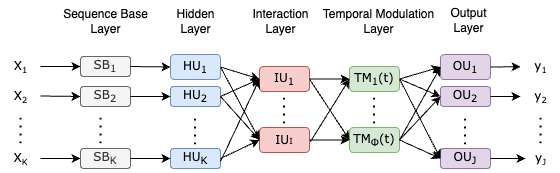

The diagram above was exported from draw.io. Its source (the exported page's mxGraphModel, read from the mxfile embedded in the PNG):
<mxGraphModel dx="643" dy="709" grid="1" gridSize="10" guides="1" tooltips="1" connect="1" arrows="1" fold="1" page="1" pageScale="1" pageWidth="850" pageHeight="1100" background="none" math="0" shadow="0">
  <root>
    <mxCell id="0" />
    <mxCell id="1" parent="0" />
    <mxCell id="muG74ohA5schA0bBWP2V-1" value="X&lt;span style=&quot;font-size: 10px;&quot;&gt;&lt;sub&gt;1&lt;/sub&gt;&lt;/span&gt;" style="text;html=1;align=center;verticalAlign=middle;resizable=0;points=[];autosize=1;strokeColor=none;fillColor=none;fontFamily=Verdana;" vertex="1" parent="1">
      <mxGeometry x="40" y="90" width="40" height="30" as="geometry" />
    </mxCell>
    <mxCell id="muG74ohA5schA0bBWP2V-2" value="X&lt;span style=&quot;font-size: 10px;&quot;&gt;&lt;sub&gt;2&lt;/sub&gt;&lt;/span&gt;" style="text;html=1;align=center;verticalAlign=middle;resizable=0;points=[];autosize=1;strokeColor=none;fillColor=none;fontFamily=Verdana;" vertex="1" parent="1">
      <mxGeometry x="40" y="120" width="40" height="30" as="geometry" />
    </mxCell>
    <mxCell id="muG74ohA5schA0bBWP2V-3" value="X&lt;span style=&quot;font-size: 10px;&quot;&gt;&lt;sub&gt;K&lt;/sub&gt;&lt;/span&gt;" style="text;html=1;align=center;verticalAlign=middle;resizable=0;points=[];autosize=1;strokeColor=none;fillColor=none;fontFamily=Verdana;" vertex="1" parent="1">
      <mxGeometry x="40" y="182" width="40" height="30" as="geometry" />
    </mxCell>
    <mxCell id="muG74ohA5schA0bBWP2V-4" value="" style="endArrow=none;dashed=1;html=1;dashPattern=1 3;strokeWidth=2;rounded=0;entryX=0.425;entryY=1.033;entryDx=0;entryDy=0;entryPerimeter=0;exitX=0.425;exitY=0.033;exitDx=0;exitDy=0;exitPerimeter=0;fontFamily=Verdana;" edge="1" parent="1">
      <mxGeometry width="50" height="50" relative="1" as="geometry">
        <mxPoint x="60" y="181.99" as="sourcePoint" />
        <mxPoint x="60" y="149.99" as="targetPoint" />
      </mxGeometry>
    </mxCell>
    <mxCell id="muG74ohA5schA0bBWP2V-6" value="" style="endArrow=classic;html=1;rounded=0;entryX=0;entryY=0.5;entryDx=0;entryDy=0;fontFamily=Verdana;" edge="1" parent="1" source="muG74ohA5schA0bBWP2V-1" target="muG74ohA5schA0bBWP2V-9">
      <mxGeometry width="50" height="50" relative="1" as="geometry">
        <mxPoint x="80" y="100" as="sourcePoint" />
        <mxPoint x="120" y="105" as="targetPoint" />
      </mxGeometry>
    </mxCell>
    <mxCell id="muG74ohA5schA0bBWP2V-7" value="" style="endArrow=classic;html=1;rounded=0;entryX=0;entryY=0.5;entryDx=0;entryDy=0;fontFamily=Verdana;" edge="1" parent="1" target="muG74ohA5schA0bBWP2V-12">
      <mxGeometry width="50" height="50" relative="1" as="geometry">
        <mxPoint x="80" y="134.5" as="sourcePoint" />
        <mxPoint x="120" y="134.5" as="targetPoint" />
      </mxGeometry>
    </mxCell>
    <mxCell id="muG74ohA5schA0bBWP2V-8" value="" style="endArrow=classic;html=1;rounded=0;fontFamily=Verdana;" edge="1" parent="1" source="muG74ohA5schA0bBWP2V-3">
      <mxGeometry width="50" height="50" relative="1" as="geometry">
        <mxPoint x="80" y="196.5" as="sourcePoint" />
        <mxPoint x="120" y="197" as="targetPoint" />
      </mxGeometry>
    </mxCell>
    <mxCell id="muG74ohA5schA0bBWP2V-9" value="SB&lt;sub&gt;1&lt;/sub&gt;" style="rounded=1;whiteSpace=wrap;html=1;fillColor=#f5f5f5;fontColor=#333333;strokeColor=#666666;fontFamily=Verdana;" vertex="1" parent="1">
      <mxGeometry x="120" y="95" width="50" height="20" as="geometry" />
    </mxCell>
    <mxCell id="muG74ohA5schA0bBWP2V-12" value="SB&lt;sub&gt;2&lt;/sub&gt;" style="rounded=1;whiteSpace=wrap;html=1;fillColor=#f5f5f5;fontColor=#333333;strokeColor=#666666;fontFamily=Verdana;" vertex="1" parent="1">
      <mxGeometry x="120" y="125" width="50" height="20" as="geometry" />
    </mxCell>
    <mxCell id="muG74ohA5schA0bBWP2V-13" value="SB&lt;sub&gt;Κ&lt;/sub&gt;" style="rounded=1;whiteSpace=wrap;html=1;fillColor=#f5f5f5;fontColor=#333333;strokeColor=#666666;fontFamily=Verdana;" vertex="1" parent="1">
      <mxGeometry x="120" y="187" width="50" height="20" as="geometry" />
    </mxCell>
    <mxCell id="muG74ohA5schA0bBWP2V-14" value="" style="endArrow=none;dashed=1;html=1;dashPattern=1 3;strokeWidth=2;rounded=0;entryX=0.425;entryY=1.033;entryDx=0;entryDy=0;entryPerimeter=0;exitX=0.425;exitY=0.033;exitDx=0;exitDy=0;exitPerimeter=0;fontFamily=Verdana;" edge="1" parent="1">
      <mxGeometry width="50" height="50" relative="1" as="geometry">
        <mxPoint x="140" y="182" as="sourcePoint" />
        <mxPoint x="140" y="150" as="targetPoint" />
      </mxGeometry>
    </mxCell>
    <mxCell id="muG74ohA5schA0bBWP2V-15" value="HU&lt;sub&gt;1&lt;/sub&gt;" style="rounded=1;whiteSpace=wrap;html=1;fillColor=#dae8fc;strokeColor=#6c8ebf;fontFamily=Verdana;labelBackgroundColor=none;" vertex="1" parent="1">
      <mxGeometry x="210" y="93" width="50" height="25" as="geometry" />
    </mxCell>
    <mxCell id="muG74ohA5schA0bBWP2V-16" value="HU&lt;sub&gt;2&lt;/sub&gt;" style="rounded=1;whiteSpace=wrap;html=1;fillColor=#dae8fc;strokeColor=#6c8ebf;fontFamily=Verdana;labelBackgroundColor=none;" vertex="1" parent="1">
      <mxGeometry x="210" y="125" width="50" height="20" as="geometry" />
    </mxCell>
    <mxCell id="muG74ohA5schA0bBWP2V-17" value="" style="endArrow=classic;html=1;rounded=0;entryX=0;entryY=0.5;entryDx=0;entryDy=0;exitX=1;exitY=0.5;exitDx=0;exitDy=0;fontFamily=Verdana;" edge="1" parent="1" source="muG74ohA5schA0bBWP2V-9" target="muG74ohA5schA0bBWP2V-15">
      <mxGeometry width="50" height="50" relative="1" as="geometry">
        <mxPoint x="170" y="104.5" as="sourcePoint" />
        <mxPoint x="210" y="104.5" as="targetPoint" />
      </mxGeometry>
    </mxCell>
    <mxCell id="muG74ohA5schA0bBWP2V-19" value="" style="endArrow=classic;html=1;rounded=0;entryX=0;entryY=0.5;entryDx=0;entryDy=0;exitX=1;exitY=0.5;exitDx=0;exitDy=0;fontFamily=Verdana;" edge="1" parent="1" source="muG74ohA5schA0bBWP2V-12" target="muG74ohA5schA0bBWP2V-16">
      <mxGeometry width="50" height="50" relative="1" as="geometry">
        <mxPoint x="180" y="115" as="sourcePoint" />
        <mxPoint x="220" y="116" as="targetPoint" />
      </mxGeometry>
    </mxCell>
    <mxCell id="muG74ohA5schA0bBWP2V-20" value="HU&lt;sub&gt;Κ&lt;/sub&gt;" style="rounded=1;whiteSpace=wrap;html=1;fillColor=#dae8fc;strokeColor=#6c8ebf;fontFamily=Verdana;labelBackgroundColor=none;" vertex="1" parent="1">
      <mxGeometry x="210" y="187" width="50" height="20" as="geometry" />
    </mxCell>
    <mxCell id="muG74ohA5schA0bBWP2V-21" value="" style="endArrow=classic;html=1;rounded=0;exitX=1;exitY=0.5;exitDx=0;exitDy=0;fontFamily=Verdana;" edge="1" parent="1" source="muG74ohA5schA0bBWP2V-13">
      <mxGeometry width="50" height="50" relative="1" as="geometry">
        <mxPoint x="170" y="197" as="sourcePoint" />
        <mxPoint x="210" y="197" as="targetPoint" />
      </mxGeometry>
    </mxCell>
    <mxCell id="muG74ohA5schA0bBWP2V-22" value="IU&lt;sub&gt;1&lt;/sub&gt;" style="rounded=1;whiteSpace=wrap;html=1;fillColor=#f8cecc;strokeColor=#b85450;fontFamily=Verdana;" vertex="1" parent="1">
      <mxGeometry x="299" y="105" width="50" height="25" as="geometry" />
    </mxCell>
    <mxCell id="muG74ohA5schA0bBWP2V-24" value="IU&lt;span style=&quot;font-size: 8.33333px;&quot;&gt;Ι&lt;/span&gt;" style="rounded=1;whiteSpace=wrap;html=1;fillColor=#f8cecc;strokeColor=#b85450;fontFamily=Verdana;" vertex="1" parent="1">
      <mxGeometry x="299" y="166" width="50" height="25" as="geometry" />
    </mxCell>
    <mxCell id="muG74ohA5schA0bBWP2V-25" value="" style="endArrow=none;dashed=1;html=1;dashPattern=1 3;strokeWidth=2;rounded=0;entryX=0.425;entryY=1.033;entryDx=0;entryDy=0;entryPerimeter=0;exitX=0.425;exitY=0.033;exitDx=0;exitDy=0;exitPerimeter=0;fontFamily=Verdana;" edge="1" parent="1">
      <mxGeometry width="50" height="50" relative="1" as="geometry">
        <mxPoint x="234.5" y="183" as="sourcePoint" />
        <mxPoint x="234.5" y="151" as="targetPoint" />
      </mxGeometry>
    </mxCell>
    <mxCell id="muG74ohA5schA0bBWP2V-26" value="" style="endArrow=none;dashed=1;html=1;dashPattern=1 3;strokeWidth=2;rounded=0;entryX=0.425;entryY=1.033;entryDx=0;entryDy=0;entryPerimeter=0;exitX=0.425;exitY=0.033;exitDx=0;exitDy=0;exitPerimeter=0;fontFamily=Verdana;" edge="1" parent="1">
      <mxGeometry width="50" height="50" relative="1" as="geometry">
        <mxPoint x="323.5" y="162" as="sourcePoint" />
        <mxPoint x="323.5" y="130" as="targetPoint" />
      </mxGeometry>
    </mxCell>
    <mxCell id="muG74ohA5schA0bBWP2V-27" value="" style="endArrow=classic;html=1;rounded=0;entryX=0;entryY=0.5;entryDx=0;entryDy=0;exitX=1;exitY=0.5;exitDx=0;exitDy=0;fontFamily=Verdana;" edge="1" parent="1" source="muG74ohA5schA0bBWP2V-15" target="muG74ohA5schA0bBWP2V-22">
      <mxGeometry width="50" height="50" relative="1" as="geometry">
        <mxPoint x="270" y="95" as="sourcePoint" />
        <mxPoint x="310" y="96" as="targetPoint" />
      </mxGeometry>
    </mxCell>
    <mxCell id="muG74ohA5schA0bBWP2V-28" value="" style="endArrow=classic;html=1;rounded=0;entryX=0;entryY=0.5;entryDx=0;entryDy=0;exitX=1;exitY=0.5;exitDx=0;exitDy=0;fontFamily=Verdana;" edge="1" parent="1" source="muG74ohA5schA0bBWP2V-16" target="muG74ohA5schA0bBWP2V-24">
      <mxGeometry width="50" height="50" relative="1" as="geometry">
        <mxPoint x="270" y="116" as="sourcePoint" />
        <mxPoint x="309" y="128" as="targetPoint" />
      </mxGeometry>
    </mxCell>
    <mxCell id="muG74ohA5schA0bBWP2V-29" value="" style="endArrow=classic;html=1;rounded=0;entryX=0;entryY=0.5;entryDx=0;entryDy=0;exitX=1;exitY=0.5;exitDx=0;exitDy=0;fontFamily=Verdana;" edge="1" parent="1" source="muG74ohA5schA0bBWP2V-15" target="muG74ohA5schA0bBWP2V-24">
      <mxGeometry width="50" height="50" relative="1" as="geometry">
        <mxPoint x="270" y="116" as="sourcePoint" />
        <mxPoint x="309" y="128" as="targetPoint" />
      </mxGeometry>
    </mxCell>
    <mxCell id="muG74ohA5schA0bBWP2V-30" value="" style="endArrow=classic;html=1;rounded=0;entryX=0;entryY=0.5;entryDx=0;entryDy=0;fontFamily=Verdana;exitX=1;exitY=0.5;exitDx=0;exitDy=0;" edge="1" parent="1" source="muG74ohA5schA0bBWP2V-16" target="muG74ohA5schA0bBWP2V-22">
      <mxGeometry width="50" height="50" relative="1" as="geometry">
        <mxPoint x="280" y="200" as="sourcePoint" />
        <mxPoint x="309" y="189" as="targetPoint" />
      </mxGeometry>
    </mxCell>
    <mxCell id="muG74ohA5schA0bBWP2V-31" value="" style="endArrow=classic;html=1;rounded=0;entryX=0;entryY=0.5;entryDx=0;entryDy=0;exitX=1;exitY=0.5;exitDx=0;exitDy=0;fontFamily=Verdana;" edge="1" parent="1" source="muG74ohA5schA0bBWP2V-20" target="muG74ohA5schA0bBWP2V-24">
      <mxGeometry width="50" height="50" relative="1" as="geometry">
        <mxPoint x="280" y="155" as="sourcePoint" />
        <mxPoint x="319" y="199" as="targetPoint" />
      </mxGeometry>
    </mxCell>
    <mxCell id="muG74ohA5schA0bBWP2V-33" value="" style="endArrow=classic;html=1;rounded=0;entryX=0;entryY=0.5;entryDx=0;entryDy=0;fontFamily=Verdana;" edge="1" parent="1" target="muG74ohA5schA0bBWP2V-22">
      <mxGeometry width="50" height="50" relative="1" as="geometry">
        <mxPoint x="260" y="200" as="sourcePoint" />
        <mxPoint x="339" y="219" as="targetPoint" />
      </mxGeometry>
    </mxCell>
    <mxCell id="muG74ohA5schA0bBWP2V-36" value="TM&lt;sub&gt;1&lt;/sub&gt;(t)" style="rounded=1;whiteSpace=wrap;html=1;fillColor=#d5e8d4;strokeColor=#82b366;fontFamily=Verdana;" vertex="1" parent="1">
      <mxGeometry x="389" y="105" width="50" height="25" as="geometry" />
    </mxCell>
    <mxCell id="muG74ohA5schA0bBWP2V-37" value="TM&lt;sub&gt;Φ&lt;/sub&gt;(t)" style="rounded=1;whiteSpace=wrap;html=1;fillColor=#d5e8d4;strokeColor=#82b366;fontFamily=Verdana;" vertex="1" parent="1">
      <mxGeometry x="389" y="166" width="50" height="25" as="geometry" />
    </mxCell>
    <mxCell id="muG74ohA5schA0bBWP2V-38" value="" style="endArrow=none;dashed=1;html=1;dashPattern=1 3;strokeWidth=2;rounded=0;entryX=0.425;entryY=1.033;entryDx=0;entryDy=0;entryPerimeter=0;exitX=0.425;exitY=0.033;exitDx=0;exitDy=0;exitPerimeter=0;fontFamily=Verdana;" edge="1" parent="1">
      <mxGeometry width="50" height="50" relative="1" as="geometry">
        <mxPoint x="413.5" y="162" as="sourcePoint" />
        <mxPoint x="413.5" y="130" as="targetPoint" />
      </mxGeometry>
    </mxCell>
    <mxCell id="muG74ohA5schA0bBWP2V-39" value="" style="endArrow=classic;html=1;rounded=0;entryX=0;entryY=0.5;entryDx=0;entryDy=0;exitX=1;exitY=0.5;exitDx=0;exitDy=0;fontFamily=Verdana;" edge="1" parent="1" source="muG74ohA5schA0bBWP2V-22" target="muG74ohA5schA0bBWP2V-36">
      <mxGeometry width="50" height="50" relative="1" as="geometry">
        <mxPoint x="270" y="116" as="sourcePoint" />
        <mxPoint x="309" y="128" as="targetPoint" />
      </mxGeometry>
    </mxCell>
    <mxCell id="muG74ohA5schA0bBWP2V-40" value="" style="endArrow=classic;html=1;rounded=0;entryX=0;entryY=0.5;entryDx=0;entryDy=0;exitX=1;exitY=0.5;exitDx=0;exitDy=0;fontFamily=Verdana;" edge="1" parent="1" source="muG74ohA5schA0bBWP2V-22" target="muG74ohA5schA0bBWP2V-37">
      <mxGeometry width="50" height="50" relative="1" as="geometry">
        <mxPoint x="359" y="128" as="sourcePoint" />
        <mxPoint x="399" y="128" as="targetPoint" />
      </mxGeometry>
    </mxCell>
    <mxCell id="muG74ohA5schA0bBWP2V-41" value="" style="endArrow=classic;html=1;rounded=0;entryX=0;entryY=0.5;entryDx=0;entryDy=0;exitX=1;exitY=0.5;exitDx=0;exitDy=0;fontFamily=Verdana;" edge="1" parent="1" source="muG74ohA5schA0bBWP2V-24" target="muG74ohA5schA0bBWP2V-37">
      <mxGeometry width="50" height="50" relative="1" as="geometry">
        <mxPoint x="359" y="128" as="sourcePoint" />
        <mxPoint x="399" y="128" as="targetPoint" />
      </mxGeometry>
    </mxCell>
    <mxCell id="muG74ohA5schA0bBWP2V-42" value="" style="endArrow=classic;html=1;rounded=0;entryX=0;entryY=0.5;entryDx=0;entryDy=0;fontFamily=Verdana;" edge="1" parent="1" target="muG74ohA5schA0bBWP2V-36">
      <mxGeometry width="50" height="50" relative="1" as="geometry">
        <mxPoint x="350" y="180" as="sourcePoint" />
        <mxPoint x="399" y="189" as="targetPoint" />
      </mxGeometry>
    </mxCell>
    <mxCell id="muG74ohA5schA0bBWP2V-43" value="y&lt;span style=&quot;font-size: 10px;&quot;&gt;&lt;sub&gt;1&lt;/sub&gt;&lt;/span&gt;" style="text;html=1;align=center;verticalAlign=middle;resizable=0;points=[];autosize=1;strokeColor=none;fillColor=none;fontFamily=Verdana;" vertex="1" parent="1">
      <mxGeometry x="560" y="90" width="40" height="30" as="geometry" />
    </mxCell>
    <mxCell id="muG74ohA5schA0bBWP2V-44" value="y&lt;span style=&quot;font-size: 10px;&quot;&gt;&lt;sub&gt;2&lt;/sub&gt;&lt;/span&gt;" style="text;html=1;align=center;verticalAlign=middle;resizable=0;points=[];autosize=1;strokeColor=none;fillColor=none;fontFamily=Verdana;" vertex="1" parent="1">
      <mxGeometry x="560" y="120" width="40" height="30" as="geometry" />
    </mxCell>
    <mxCell id="muG74ohA5schA0bBWP2V-45" value="y&lt;span style=&quot;font-size: 10px;&quot;&gt;&lt;sub&gt;J&lt;/sub&gt;&lt;/span&gt;" style="text;html=1;align=center;verticalAlign=middle;resizable=0;points=[];autosize=1;strokeColor=none;fillColor=none;fontFamily=Verdana;" vertex="1" parent="1">
      <mxGeometry x="565" y="182" width="30" height="30" as="geometry" />
    </mxCell>
    <mxCell id="muG74ohA5schA0bBWP2V-46" value="" style="endArrow=none;dashed=1;html=1;dashPattern=1 3;strokeWidth=2;rounded=0;entryX=0.425;entryY=1.033;entryDx=0;entryDy=0;entryPerimeter=0;exitX=0.425;exitY=0.033;exitDx=0;exitDy=0;exitPerimeter=0;fontFamily=Verdana;" edge="1" parent="1">
      <mxGeometry width="50" height="50" relative="1" as="geometry">
        <mxPoint x="580" y="181.99" as="sourcePoint" />
        <mxPoint x="580" y="149.99" as="targetPoint" />
      </mxGeometry>
    </mxCell>
    <mxCell id="muG74ohA5schA0bBWP2V-47" value="OU&lt;sub&gt;1&lt;/sub&gt;" style="rounded=1;whiteSpace=wrap;html=1;fillColor=#e1d5e7;strokeColor=#9673a6;fontFamily=Verdana;" vertex="1" parent="1">
      <mxGeometry x="480" y="93" width="50" height="25" as="geometry" />
    </mxCell>
    <mxCell id="muG74ohA5schA0bBWP2V-48" value="OU&lt;sub&gt;2&lt;/sub&gt;" style="rounded=1;whiteSpace=wrap;html=1;fillColor=#e1d5e7;strokeColor=#9673a6;fontFamily=Verdana;" vertex="1" parent="1">
      <mxGeometry x="480" y="125" width="50" height="20" as="geometry" />
    </mxCell>
    <mxCell id="muG74ohA5schA0bBWP2V-49" value="OU&lt;sub&gt;J&lt;/sub&gt;" style="rounded=1;whiteSpace=wrap;html=1;fillColor=#e1d5e7;strokeColor=#9673a6;fontFamily=Verdana;" vertex="1" parent="1">
      <mxGeometry x="480" y="187" width="50" height="20" as="geometry" />
    </mxCell>
    <mxCell id="muG74ohA5schA0bBWP2V-50" value="" style="endArrow=none;dashed=1;html=1;dashPattern=1 3;strokeWidth=2;rounded=0;entryX=0.425;entryY=1.033;entryDx=0;entryDy=0;entryPerimeter=0;exitX=0.425;exitY=0.033;exitDx=0;exitDy=0;exitPerimeter=0;fontFamily=Verdana;" edge="1" parent="1">
      <mxGeometry width="50" height="50" relative="1" as="geometry">
        <mxPoint x="504.5" y="183" as="sourcePoint" />
        <mxPoint x="504.5" y="151" as="targetPoint" />
      </mxGeometry>
    </mxCell>
    <mxCell id="muG74ohA5schA0bBWP2V-51" value="" style="endArrow=classic;html=1;rounded=0;entryX=0;entryY=0.5;entryDx=0;entryDy=0;exitX=1;exitY=0.5;exitDx=0;exitDy=0;fontFamily=Verdana;" edge="1" parent="1" source="muG74ohA5schA0bBWP2V-36" target="muG74ohA5schA0bBWP2V-47">
      <mxGeometry width="50" height="50" relative="1" as="geometry">
        <mxPoint x="450" y="115" as="sourcePoint" />
        <mxPoint x="489" y="127" as="targetPoint" />
      </mxGeometry>
    </mxCell>
    <mxCell id="muG74ohA5schA0bBWP2V-52" value="" style="endArrow=classic;html=1;rounded=0;entryX=0;entryY=0.5;entryDx=0;entryDy=0;exitX=1;exitY=0.5;exitDx=0;exitDy=0;fontFamily=Verdana;" edge="1" parent="1" source="muG74ohA5schA0bBWP2V-36" target="muG74ohA5schA0bBWP2V-48">
      <mxGeometry width="50" height="50" relative="1" as="geometry">
        <mxPoint x="449" y="128" as="sourcePoint" />
        <mxPoint x="490" y="116" as="targetPoint" />
      </mxGeometry>
    </mxCell>
    <mxCell id="muG74ohA5schA0bBWP2V-53" value="" style="endArrow=classic;html=1;rounded=0;entryX=0;entryY=0.5;entryDx=0;entryDy=0;exitX=1;exitY=0.5;exitDx=0;exitDy=0;fontFamily=Verdana;" edge="1" parent="1" source="muG74ohA5schA0bBWP2V-36" target="muG74ohA5schA0bBWP2V-49">
      <mxGeometry width="50" height="50" relative="1" as="geometry">
        <mxPoint x="449" y="128" as="sourcePoint" />
        <mxPoint x="490" y="145" as="targetPoint" />
      </mxGeometry>
    </mxCell>
    <mxCell id="muG74ohA5schA0bBWP2V-54" value="" style="endArrow=classic;html=1;rounded=0;entryX=0;entryY=0.5;entryDx=0;entryDy=0;exitX=1;exitY=0.5;exitDx=0;exitDy=0;fontFamily=Verdana;" edge="1" parent="1" source="muG74ohA5schA0bBWP2V-37" target="muG74ohA5schA0bBWP2V-49">
      <mxGeometry width="50" height="50" relative="1" as="geometry">
        <mxPoint x="459" y="138" as="sourcePoint" />
        <mxPoint x="500" y="155" as="targetPoint" />
      </mxGeometry>
    </mxCell>
    <mxCell id="muG74ohA5schA0bBWP2V-55" value="" style="endArrow=classic;html=1;rounded=0;entryX=0;entryY=0.5;entryDx=0;entryDy=0;exitX=1;exitY=0.5;exitDx=0;exitDy=0;fontFamily=Verdana;" edge="1" parent="1" source="muG74ohA5schA0bBWP2V-37" target="muG74ohA5schA0bBWP2V-48">
      <mxGeometry width="50" height="50" relative="1" as="geometry">
        <mxPoint x="469" y="148" as="sourcePoint" />
        <mxPoint x="510" y="165" as="targetPoint" />
      </mxGeometry>
    </mxCell>
    <mxCell id="muG74ohA5schA0bBWP2V-56" value="" style="endArrow=classic;html=1;rounded=0;entryX=0;entryY=0.5;entryDx=0;entryDy=0;exitX=1;exitY=0.5;exitDx=0;exitDy=0;fontFamily=Verdana;" edge="1" parent="1" source="muG74ohA5schA0bBWP2V-37" target="muG74ohA5schA0bBWP2V-47">
      <mxGeometry width="50" height="50" relative="1" as="geometry">
        <mxPoint x="479" y="158" as="sourcePoint" />
        <mxPoint x="520" y="175" as="targetPoint" />
      </mxGeometry>
    </mxCell>
    <mxCell id="muG74ohA5schA0bBWP2V-57" value="" style="endArrow=classic;html=1;rounded=0;exitX=1;exitY=0.5;exitDx=0;exitDy=0;fontFamily=Verdana;" edge="1" parent="1" source="muG74ohA5schA0bBWP2V-47" target="muG74ohA5schA0bBWP2V-43">
      <mxGeometry width="50" height="50" relative="1" as="geometry">
        <mxPoint x="489" y="168" as="sourcePoint" />
        <mxPoint x="530" y="185" as="targetPoint" />
      </mxGeometry>
    </mxCell>
    <mxCell id="muG74ohA5schA0bBWP2V-58" value="" style="endArrow=classic;html=1;rounded=0;exitX=1;exitY=0.5;exitDx=0;exitDy=0;fontFamily=Verdana;" edge="1" parent="1" source="muG74ohA5schA0bBWP2V-48" target="muG74ohA5schA0bBWP2V-44">
      <mxGeometry width="50" height="50" relative="1" as="geometry">
        <mxPoint x="540" y="116" as="sourcePoint" />
        <mxPoint x="570" y="115" as="targetPoint" />
      </mxGeometry>
    </mxCell>
    <mxCell id="muG74ohA5schA0bBWP2V-59" value="" style="endArrow=classic;html=1;rounded=0;exitX=1;exitY=0.5;exitDx=0;exitDy=0;fontFamily=Verdana;" edge="1" parent="1" source="muG74ohA5schA0bBWP2V-49" target="muG74ohA5schA0bBWP2V-45">
      <mxGeometry width="50" height="50" relative="1" as="geometry">
        <mxPoint x="550" y="126" as="sourcePoint" />
        <mxPoint x="580" y="125" as="targetPoint" />
      </mxGeometry>
    </mxCell>
    <mxCell id="muG74ohA5schA0bBWP2V-60" value="Sequence Base&lt;br&gt;Layer" style="text;html=1;align=center;verticalAlign=middle;resizable=0;points=[];autosize=1;strokeColor=none;fillColor=none;" vertex="1" parent="1">
      <mxGeometry x="90" y="40" width="110" height="40" as="geometry" />
    </mxCell>
    <mxCell id="muG74ohA5schA0bBWP2V-61" value="Hidden &lt;br&gt;Layer" style="text;html=1;align=center;verticalAlign=middle;resizable=0;points=[];autosize=1;strokeColor=none;fillColor=none;" vertex="1" parent="1">
      <mxGeometry x="205" y="40" width="60" height="40" as="geometry" />
    </mxCell>
    <mxCell id="muG74ohA5schA0bBWP2V-62" value="Interaction&lt;br&gt;Layer" style="text;html=1;align=center;verticalAlign=middle;resizable=0;points=[];autosize=1;strokeColor=none;fillColor=none;" vertex="1" parent="1">
      <mxGeometry x="280" y="40" width="80" height="40" as="geometry" />
    </mxCell>
    <mxCell id="muG74ohA5schA0bBWP2V-63" value="Temporal Modulation&lt;br&gt;Layer" style="text;html=1;align=center;verticalAlign=middle;resizable=0;points=[];autosize=1;strokeColor=none;fillColor=none;" vertex="1" parent="1">
      <mxGeometry x="353" y="40" width="130" height="40" as="geometry" />
    </mxCell>
    <mxCell id="muG74ohA5schA0bBWP2V-64" value="Output&lt;br&gt;Layer" style="text;html=1;align=center;verticalAlign=middle;resizable=0;points=[];autosize=1;strokeColor=none;fillColor=none;" vertex="1" parent="1">
      <mxGeometry x="478" y="39" width="60" height="40" as="geometry" />
    </mxCell>
  </root>
</mxGraphModel>